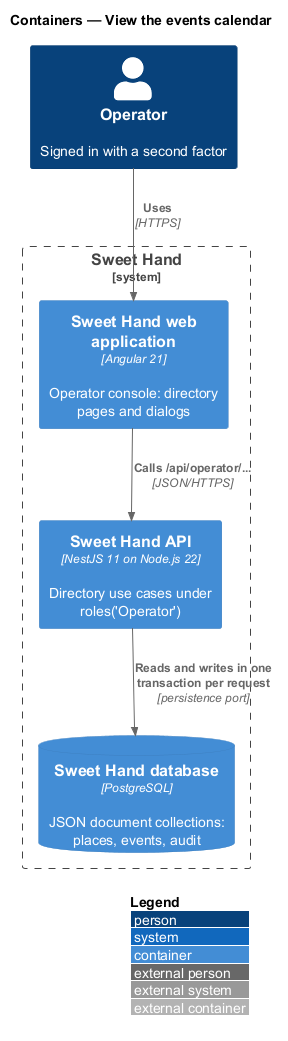

The diagram above was rendered by PlantUML. Its source (embedded in the PNG):
@startuml
!include <C4/C4_Container>
LAYOUT_WITH_LEGEND()
title Containers — View the events calendar

Person(op, "Operator", "Signed in with a second factor")
System_Boundary(sh, "Sweet Hand") {
  Container(spa, "Sweet Hand web application", "Angular 21", "Operator console: directory pages and dialogs")
  Container(api, "Sweet Hand API", "NestJS 11 on Node.js 22", "Directory use cases under roles('Operator')")
  ContainerDb(db, "Sweet Hand database", "PostgreSQL", "JSON document collections: places, events, audit")
}

Rel(op, spa, "Uses", "HTTPS")
Rel(spa, api, "Calls /api/operator/...", "JSON/HTTPS")
Rel(api, db, "Reads and writes in one transaction per request", "persistence port")
@enduml